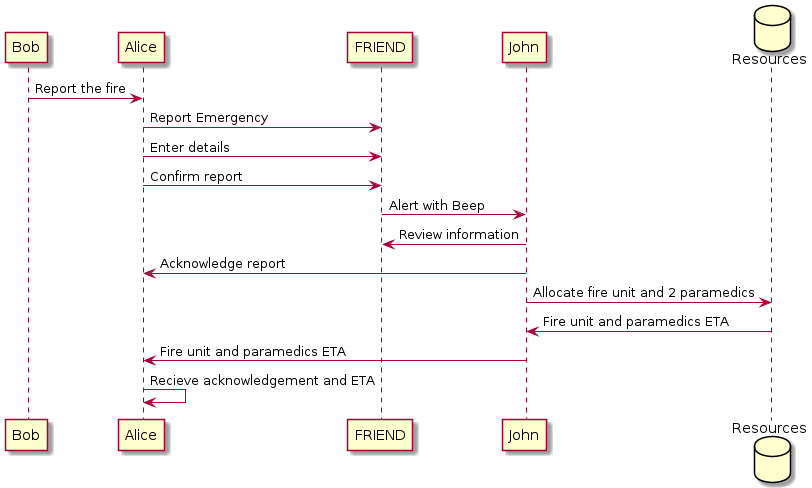

The diagram above was rendered by PlantUML. Its source (embedded in the PNG):
@startuml
participant Bob as bob
participant Alice as alice
participant FRIEND as friend
participant John as john
database Resources as resources

bob -> alice : Report the fire
alice -> friend : Report Emergency
alice -> friend : Enter details
alice -> friend : Confirm report

friend -> john : Alert with Beep
john -> friend : Review information
john -> alice : Acknowledge report

john -> resources : Allocate fire unit and 2 paramedics
resources -> john : Fire unit and paramedics ETA

john -> alice : Fire unit and paramedics ETA
alice -> alice : Recieve acknowledgement and ETA
@enduml